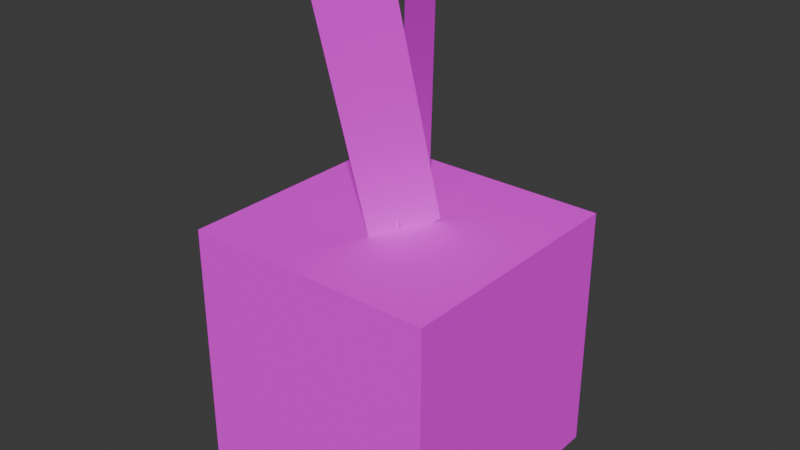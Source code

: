 # Source: Jukebox.blend  (saved by Blender 4.0.36; exported with 4.5.12 LTS)
import bpy
from mathutils import Matrix  # noqa: F401  (used for matrix-valued properties, if any)

bpy.ops.wm.read_factory_settings(use_empty=True)
scene = bpy.context.scene
scene.name = 'Scene'

# ---- collections
col_collection = bpy.data.collections.new('Collection'); scene.collection.children.link(col_collection)

# ---- images (referenced by path relative to the original .blend; pixels are not part of the script)
import os
ASSET_DIR = os.environ.get("B2B_ASSET_DIR", "")  # directory of the original .blend (textures are referenced by path, not embedded)
HERE = os.path.dirname(os.path.abspath(__file__))  # packed textures are extracted next to this script under _unpacked/

def load_image(name, relpath, width, height, colorspace="sRGB"):
    """Load a texture the original file referenced (path relative to the .blend, or extracted next to this script)."""
    p = next((c for c in (os.path.join(HERE, relpath), os.path.join(ASSET_DIR, relpath)) if relpath and os.path.exists(c)), "")
    if p:
        img = bpy.data.images.load(p, check_existing=True)
        img.name = name
    else:  # same state as the original file: an image datablock whose file is absent (Cycles renders it pink)
        img = bpy.data.images.new(name, width, height)
        img.source = "FILE"
        img.filepath = "//" + (relpath or name)
    img.colorspace_settings.name = colorspace
    return img
img_tools_png = load_image('Tools.png', 'Tools.png', 1024, 1024, 'sRGB')

# ---- materials (node trees are filled in below, after node groups)
mat_jukebox = bpy.data.materials.new('Jukebox')

# ---- material node trees
mat_jukebox.use_nodes = True; mat_jukebox.node_tree.nodes.clear()
_N = mat_jukebox.node_tree.nodes; _L = mat_jukebox.node_tree.links
n0 = _N.new('ShaderNodeBsdfPrincipled'); n0.name = 'Principled BSDF'; n0.location = (10, 300)
n0.inputs[2].default_value = 1.0
n0.inputs[3].default_value = 1.45
n0.inputs[25].default_value = 0.0
n1 = _N.new('ShaderNodeOutputMaterial'); n1.name = 'Material Output'; n1.location = (300, 300)
n2 = _N.new('ShaderNodeTexImage'); n2.name = 'Image Texture'; n2.location = (-338, 287)
n2.image = img_tools_png
n2.interpolation = 'Closest'
n3 = _N.new('ShaderNodeMath'); n3.name = 'Math'; n3.location = (0, 0)
n3.hide = True
n3.operation = 'GREATER_THAN'
_L.new(n0.outputs[0], n1.inputs[0])
_L.new(n2.outputs[0], n0.inputs[0])
_L.new(n2.outputs[1], n3.inputs[0])
_L.new(n3.outputs[0], n0.inputs[4])
n1.is_active_output = True

# ---- world
world_world = bpy.data.worlds.new('World'); scene.world = world_world
world_world.use_nodes = True; world_world.node_tree.nodes.clear()
_N = world_world.node_tree.nodes; _L = world_world.node_tree.links
n0 = _N.new('ShaderNodeOutputWorld'); n0.name = 'World Output'; n0.location = (300, 300)
n1 = _N.new('ShaderNodeBackground'); n1.name = 'Background'; n1.location = (10, 300)
n1.inputs[0].default_value = (0.05088, 0.05088, 0.05088, 1.0)
_L.new(n1.outputs[0], n0.inputs[0])
n0.is_active_output = True
world_world.color = (0.05088, 0.05088, 0.05088)
world_world.use_sun_shadow = False
world_world.sun_shadow_jitter_overblur = 0.0

# ---- meshes
me_plane_003 = bpy.data.meshes.new('Plane.003')
me_plane_003.from_pydata([(-0.003246, 0.01171, -0.00295), (0.003246, -0.01171, 0.00295), (-0.01562, 0.03031, 0.08448), (-0.009126, 0.006899, 0.09038)], [], [(0, 1, 3, 2)])
_uv = me_plane_003.uv_layers.new(name='UVMap')
_uv.uv.foreach_set('vector', [0.7539, 0.1796, 0.7733, 0.1796, 0.7733, 0.2499, 0.7539, 0.2499])
me_plane_003.materials.append(mat_jukebox)
me_plane_003.update()
me_plane_004 = bpy.data.meshes.new('Plane.004')
me_plane_004.from_pydata([(0.00535, 0.01096, 0.002737), (-0.00535, -0.01096, -0.002737), (0.001173, -0.008955, 0.09066), (-0.009526, -0.03088, 0.08518)], [], [(0, 1, 3, 2)])
_uv = me_plane_004.uv_layers.new(name='UVMap')
_uv.uv.foreach_set('vector', [0.7539, 0.1796, 0.7733, 0.1796, 0.7733, 0.2499, 0.7539, 0.2499])
me_plane_004.materials.append(mat_jukebox)
me_plane_004.update()
me_cube_027 = bpy.data.meshes.new('Cube.027')
me_cube_027.from_pydata([(0.0457, 0.0457, -0.0457), (0.0457, 0.0457, 0.0457), (0.0457, -0.0457, -0.0457), (0.0457, -0.0457, 0.0457), (-0.0457, 0.0457, -0.0457), (-0.0457, 0.0457, 0.0457), (-0.0457, -0.0457, -0.0457), (-0.0457, -0.0457, 0.0457)], [], [(0, 1, 3, 2), (2, 3, 7, 6), (6, 7, 5, 4), (4, 5, 1, 0), (2, 6, 4, 0), (7, 3, 1, 5)])
_uv = me_cube_027.uv_layers.new(name='UVMap')
_uv.uv.foreach_set('vector', [0.8047, 0.2539, 0.8047, 0.3047, 0.7539, 0.3047, 0.7539, 0.2539, 0.8047, 0.2539, 0.8047, 0.3047, 0.7539, 0.3047, 0.7539, 0.2539, 0.8047, 0.2539, 0.8047, 0.3047, 0.7539, 0.3047, 0.7539, 0.2539, 0.8047, 0.2539, 0.8047, 0.3047, 0.7539, 0.3047, 0.7539, 0.2539, 0.8203, 0.2422, 0.8203, 0.1914, 0.8711, 0.1914, 0.8711, 0.2422, 0.8203, 0.2422, 0.8203, 0.1914, 0.8711, 0.1914, 0.8711, 0.2422])
me_cube_027.materials.append(mat_jukebox)
me_cube_027.update()

# ---- objects
ob_plane_002 = bpy.data.objects.new('Plane.002', me_plane_003)
ob_plane_001 = bpy.data.objects.new('Plane.001', me_plane_004)
ob_jukebox = bpy.data.objects.new('Jukebox', me_cube_027)

# ---- transforms, parenting, visibility, modifiers, constraints
ob_plane_002.parent = ob_jukebox
ob_plane_002.location = (0.0009211, 0.006079, 0.04407)
ob_plane_001.parent = ob_jukebox
ob_plane_001.location = (0.004478, -0.002237, 0.04359)
ob_jukebox.location = (0.0, 0.0, 0.0)

# ---- collection membership
col_collection.objects.link(ob_plane_002)
col_collection.objects.link(ob_plane_001)
col_collection.objects.link(ob_jukebox)

# ---- scene / render settings (as saved in the file)
scene.frame_start = 1; scene.frame_end = 250; scene.frame_set(1)
scene.render.engine = 'BLENDER_EEVEE_NEXT'
scene.cycles.sampling_pattern = 'TABULATED_SOBOL'
bpy.context.view_layer.update()

# ---- added for rendering (the .blend has no active camera and no usable light): camera, sun
cam_auto = bpy.data.cameras.new('AutoCamera')
cam_auto.lens = 50.0
cam_auto.sensor_width = 36.0
cam_auto.clip_end = 1000.0
ob_auto_camera = bpy.data.objects.new('AutoCamera', cam_auto)
scene.collection.objects.link(ob_auto_camera)
ob_auto_camera.location = (0.205145, -0.246174, 0.208491)
ob_auto_camera.rotation_euler = (1.09748, -7.21219e-08, 0.694738)
scene.camera = ob_auto_camera
light_auto_sun = bpy.data.lights.new('AutoSun', 'SUN')
light_auto_sun.energy = 3.0
light_auto_sun.angle = 0.0523599
ob_auto_sun = bpy.data.objects.new('AutoSun', light_auto_sun)
scene.collection.objects.link(ob_auto_sun)
ob_auto_sun.rotation_euler = (0.872665, 0.174533, 0.523599)
bpy.context.view_layer.update()
